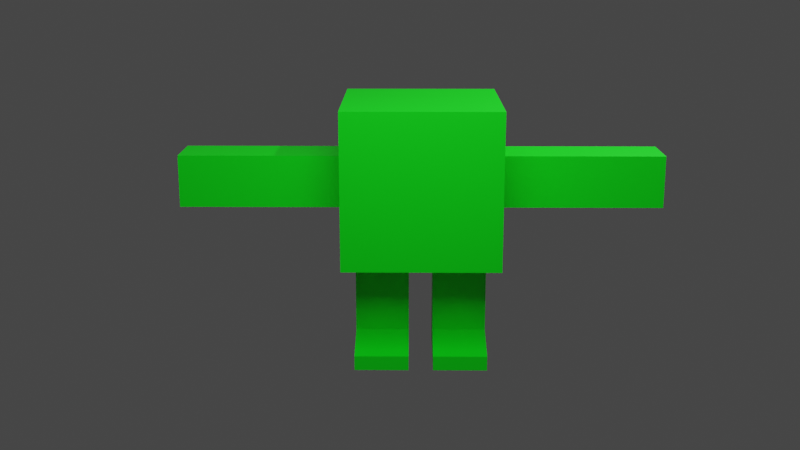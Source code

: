 # Source: CubeMan.blend  (saved by Blender 3.2.14; exported with 4.5.12 LTS)
import bpy
from mathutils import Matrix  # noqa: F401  (used for matrix-valued properties, if any)

bpy.ops.wm.read_factory_settings(use_empty=True)
scene = bpy.context.scene
scene.name = 'Scene'

# ---- collections
col_collection = bpy.data.collections.new('Collection'); scene.collection.children.link(col_collection)

# ---- materials (node trees are filled in below, after node groups)
mat_material = bpy.data.materials.new('Material')
mat_material.alpha_threshold = 0.0
mat_material.use_transparent_shadow = False
mat_material.line_color = (0.0, 0.0, 0.0, 1.0)

# ---- material node trees
mat_material.use_nodes = True; mat_material.node_tree.nodes.clear()
_N = mat_material.node_tree.nodes; _L = mat_material.node_tree.links
n0 = _N.new('ShaderNodeOutputMaterial'); n0.name = 'Material Output'; n0.location = (300, 300)
n1 = _N.new('ShaderNodeBsdfPrincipled'); n1.name = 'Principled BSDF'; n1.location = (10, 300)
n1.distribution = 'GGX'
n1.subsurface_method = 'RANDOM_WALK_SKIN'
n1.inputs[0].default_value = (0.0, 0.8, 0.005396, 1.0)
n1.inputs[2].default_value = 0.4
n1.inputs[3].default_value = 1.45
n1.inputs[27].default_value = (0.0, 0.0, 0.0, 1.0)
n1.inputs[28].default_value = 1.0
_L.new(n1.outputs[0], n0.inputs[0])
n0.is_active_output = True

# ---- world
world_world = bpy.data.worlds.new('World'); scene.world = world_world
world_world.use_nodes = True; world_world.node_tree.nodes.clear()
_N = world_world.node_tree.nodes; _L = world_world.node_tree.links
n0 = _N.new('ShaderNodeOutputWorld'); n0.name = 'World Output'; n0.location = (300, 300)
n1 = _N.new('ShaderNodeBackground'); n1.name = 'Background'; n1.location = (10, 300)
n1.inputs[0].default_value = (0.05088, 0.05088, 0.05088, 1.0)
_L.new(n1.outputs[0], n0.inputs[0])
n0.is_active_output = True
world_world.color = (0.05088, 0.05088, 0.05088)
world_world.use_sun_shadow = False
world_world.sun_shadow_jitter_overblur = 0.0

# ---- cameras
cam_camera = bpy.data.cameras.new('Camera')
cam_camera.clip_end = 100.0
cam_camera.ortho_scale = 7.314

# ---- lights
light_light = bpy.data.lights.new('Light', 'POINT')
light_light.transmission_factor = 0.0
light_light.energy = 1000.0
light_light.shadow_soft_size = 0.1
light_light.shadow_maximum_resolution = 0.006
light_light.use_absolute_resolution = True
light_area = bpy.data.lights.new('Area', 'AREA')
light_area.transmission_factor = 0.0
light_area.energy = 392.7
light_area.shadow_soft_size = 1.0
light_area.shadow_maximum_resolution = 0.006
light_area.use_absolute_resolution = True
light_area.size = 1.0
light_area.size_y = 1.0

# ---- meshes
me_cube = bpy.data.meshes.new('Cube')
me_cube.from_pydata([(1.0, 1.0, 1.0), (1.0, 1.0, -1.0), (1.0, -1.0, 1.0), (1.0, -1.0, -1.0), (1.0, -1.0, -0.3333), (1.0, -1.0, 0.3333), (1.0, 1.0, -0.3333), (1.0, 1.0, 0.3333), (0.0, 1.0, -1.0), (0.0, -1.0, 1.0), (0.0, -1.0, -1.0), (0.0, 1.0, 1.0), (0.0, 1.0, 0.3333), (0.0, 1.0, -0.3333), (0.0, -1.0, 0.3333), (0.0, -1.0, -0.3333), (0.1563, -1.0, -1.0), (0.8437, -1.0, -1.0), (0.1563, 1.0, 1.0), (0.8437, 1.0, 1.0), (0.8437, 1.0, -1.0), (0.1563, 1.0, -1.0), (0.8437, -1.0, 1.0), (0.1563, -1.0, 1.0), (0.8437, -1.0, -0.3333), (0.1563, -1.0, -0.3333), (0.8437, -1.0, 0.3333), (0.1563, -1.0, 0.3333), (0.1563, 1.0, -0.3333), (0.8437, 1.0, -0.3333), (0.1563, 1.0, 0.3333), (0.8437, 1.0, 0.3333), (1.0, 0.3333, 1.0), (1.0, -0.3333, 1.0), (1.0, -0.3333, -1.0), (1.0, 0.3333, -1.0), (0.0, 0.3333, -1.0), (0.0, -0.3333, -1.0), (0.0, 0.3333, 1.0), (0.0, -0.3333, 1.0), (1.0, 0.3333, -0.3333), (1.0, -0.3333, -0.3333), (1.0, 0.3333, 0.3333), (1.0, -0.3333, 0.3333), (0.8437, 0.3333, 1.0), (0.8437, -0.3333, 1.0), (0.1563, 0.3333, 1.0), (0.1563, -0.3333, 1.0), (0.1563, 0.3333, -1.0), (0.1563, -0.3333, -1.0), (0.8437, 0.3333, -1.0), (0.8437, -0.3333, -1.0), (2.494, 0.3333, -0.3333), (2.494, -0.3333, -0.3333), (2.494, 0.3333, 0.3333), (2.494, -0.3333, 0.3333), (3.085, 0.3333, -0.3333), (3.085, -0.3333, -0.3333), (3.085, 0.3333, 0.3333), (3.085, -0.3333, 0.3333), (1.675, 0.3333, 0.3333), (1.747, 0.3333, 0.3333), (1.819, 0.3333, 0.3333), (1.819, 0.3333, -0.3333), (1.747, 0.3333, -0.3333), (1.675, 0.3333, -0.3333), (1.675, -0.3333, 0.3333), (1.747, -0.3333, 0.3333), (1.819, -0.3333, 0.3333), (1.819, -0.3333, -0.3333), (1.747, -0.3333, -0.3333), (1.675, -0.3333, -0.3333), (0.1563, 0.3333, -1.986), (0.1563, -0.3333, -1.986), (0.8437, 0.3333, -1.986), (0.8437, -0.3333, -1.986), (0.1563, 0.3333, -2.335), (0.1563, -0.3333, -2.335), (0.8437, 0.3333, -2.335), (0.8437, -0.3333, -2.335), (0.8437, -0.8889, -2.149), (0.1563, -0.8889, -2.149), (0.8437, -0.8889, -2.335), (0.1563, -0.8889, -2.335), (0.1563, -0.3333, -1.422), (0.1563, -0.3333, -1.493), (0.1563, -0.3333, -1.564), (0.8437, -0.3333, -1.564), (0.8437, -0.3333, -1.493), (0.8437, -0.3333, -1.422), (0.8437, 0.3333, -1.564), (0.8437, 0.3333, -1.493), (0.8437, 0.3333, -1.422), (0.1563, 0.3333, -1.422), (0.1563, 0.3333, -1.493), (0.1563, 0.3333, -1.564), (2.563, 0.3333, -0.3333), (2.563, -0.3333, -0.3333), (2.563, -0.3333, 0.3333), (2.563, 0.3333, 0.3333)], [], [(20, 29, 6, 1), (16, 25, 15, 10), (29, 31, 7, 6), (51, 34, 3, 17), (43, 33, 2, 5), (31, 19, 0, 7), (34, 41, 4, 3), (25, 27, 14, 15), (27, 23, 9, 14), (47, 39, 9, 23), (41, 43, 5, 4), (33, 45, 22, 2), (45, 47, 23, 22), (5, 2, 22, 26), (26, 22, 23, 27), (4, 5, 26, 24), (24, 26, 27, 25), (12, 11, 18, 30), (30, 18, 19, 31), (37, 49, 16, 10), (49, 51, 17, 16), (13, 12, 30, 28), (28, 30, 31, 29), (3, 4, 24, 17), (17, 24, 25, 16), (8, 13, 28, 21), (21, 28, 29, 20), (21, 20, 50, 48), (87, 86, 73, 75), (8, 21, 48, 36), (36, 48, 49, 37), (19, 18, 46, 44), (44, 46, 47, 45), (0, 19, 44, 32), (32, 44, 45, 33), (6, 7, 42, 40), (63, 62, 54, 52), (18, 11, 38, 46), (46, 38, 39, 47), (1, 6, 40, 35), (35, 40, 41, 34), (7, 0, 32, 42), (42, 32, 33, 43), (20, 1, 35, 50), (50, 35, 34, 51), (97, 96, 56, 57), (62, 68, 55, 54), (69, 63, 52, 53), (68, 69, 53, 55), (56, 58, 59, 57), (98, 97, 57, 59), (99, 98, 59, 58), (96, 99, 58, 56), (43, 41, 71, 66), (66, 71, 70, 67), (67, 70, 69, 68), (41, 40, 65, 71), (71, 65, 64, 70), (70, 64, 63, 69), (42, 43, 66, 60), (60, 66, 67, 61), (61, 67, 68, 62), (40, 42, 60, 65), (65, 60, 61, 64), (64, 61, 62, 63), (72, 74, 78, 76), (90, 87, 75, 74), (86, 95, 72, 73), (95, 90, 74, 72), (76, 78, 79, 77), (73, 72, 76, 77), (79, 75, 80, 82), (74, 75, 79, 78), (80, 81, 83, 82), (77, 79, 82, 83), (75, 73, 81, 80), (73, 77, 83, 81), (48, 50, 92, 93), (93, 92, 91, 94), (94, 91, 90, 95), (49, 48, 93, 84), (84, 93, 94, 85), (85, 94, 95, 86), (50, 51, 89, 92), (92, 89, 88, 91), (91, 88, 87, 90), (51, 49, 84, 89), (89, 84, 85, 88), (88, 85, 86, 87), (52, 54, 99, 96), (54, 55, 98, 99), (55, 53, 97, 98), (53, 52, 96, 97)])
_uv = me_cube.uv_layers.new(name='UVMap')
_uv.uv.foreach_set('vector', [0.375, 0.4583, 0.4583, 0.4583, 0.4583, 0.5, 0.375, 0.5, 0.375, 0.8333, 0.4583, 0.8333, 0.4583, 0.875, 0.375, 0.875, 0.4583, 0.4583, 0.5417, 0.4583, 0.5417, 0.5, 0.4583, 0.5, 0.3333, 0.6667, 0.375, 0.6667, 0.375, 0.75, 0.3333, 0.75, 0.5417, 0.6667, 0.625, 0.6667, 0.625, 0.75, 0.5417, 0.75, 0.5417, 0.4583, 0.625, 0.4583, 0.625, 0.5, 0.5417, 0.5, 0.375, 0.6667, 0.4583, 0.6667, 0.4583, 0.75, 0.375, 0.75, 0.4583, 0.8333, 0.5417, 0.8333, 0.5417, 0.875, 0.4583, 0.875, 0.5417, 0.8333, 0.625, 0.8333, 0.625, 0.875, 0.5417, 0.875, 0.7083, 0.6667, 0.75, 0.6667, 0.75, 0.75, 0.7083, 0.75, 0.4583, 0.6667, 0.5417, 0.6667, 0.5417, 0.75, 0.4583, 0.75, 0.625, 0.6667, 0.6667, 0.6667, 0.6667, 0.75, 0.625, 0.75, 0.6667, 0.6667, 0.7083, 0.6667, 0.7083, 0.75, 0.6667, 0.75, 0.5417, 0.75, 0.625, 0.75, 0.625, 0.7917, 0.5417, 0.7917, 0.5417, 0.7917, 0.625, 0.7917, 0.625, 0.8333, 0.5417, 0.8333, 0.4583, 0.75, 0.5417, 0.75, 0.5417, 0.7917, 0.4583, 0.7917, 0.4583, 0.7917, 0.5417, 0.7917, 0.5417, 0.8333, 0.4583, 0.8333, 0.5417, 0.375, 0.625, 0.375, 0.625, 0.4167, 0.5417, 0.4167, 0.5417, 0.4167, 0.625, 0.4167, 0.625, 0.4583, 0.5417, 0.4583, 0.25, 0.6667, 0.2917, 0.6667, 0.2917, 0.75, 0.25, 0.75, 0.2917, 0.6667, 0.3333, 0.6667, 0.3333, 0.75, 0.2917, 0.75, 0.4583, 0.375, 0.5417, 0.375, 0.5417, 0.4167, 0.4583, 0.4167, 0.4583, 0.4167, 0.5417, 0.4167, 0.5417, 0.4583, 0.4583, 0.4583, 0.375, 0.75, 0.4583, 0.75, 0.4583, 0.7917, 0.375, 0.7917, 0.375, 0.7917, 0.4583, 0.7917, 0.4583, 0.8333, 0.375, 0.8333, 0.375, 0.375, 0.4583, 0.375, 0.4583, 0.4167, 0.375, 0.4167, 0.375, 0.4167, 0.4583, 0.4167, 0.4583, 0.4583, 0.375, 0.4583, 0.2917, 0.5, 0.3333, 0.5, 0.3333, 0.5833, 0.2917, 0.5833, 0.3333, 0.6667, 0.2917, 0.6667, 0.2917, 0.6667, 0.3333, 0.6667, 0.25, 0.5, 0.2917, 0.5, 0.2917, 0.5833, 0.25, 0.5833, 0.25, 0.5833, 0.2917, 0.5833, 0.2917, 0.6667, 0.25, 0.6667, 0.6667, 0.5, 0.7083, 0.5, 0.7083, 0.5833, 0.6667, 0.5833, 0.6667, 0.5833, 0.7083, 0.5833, 0.7083, 0.6667, 0.6667, 0.6667, 0.625, 0.5, 0.6667, 0.5, 0.6667, 0.5833, 0.625, 0.5833, 0.625, 0.5833, 0.6667, 0.5833, 0.6667, 0.6667, 0.625, 0.6667, 0.4583, 0.5, 0.5417, 0.5, 0.5417, 0.5833, 0.4583, 0.5833, 0.4583, 0.5833, 0.5417, 0.5833, 0.5417, 0.5833, 0.4583, 0.5833, 0.7083, 0.5, 0.75, 0.5, 0.75, 0.5833, 0.7083, 0.5833, 0.7083, 0.5833, 0.75, 0.5833, 0.75, 0.6667, 0.7083, 0.6667, 0.375, 0.5, 0.4583, 0.5, 0.4583, 0.5833, 0.375, 0.5833, 0.375, 0.5833, 0.4583, 0.5833, 0.4583, 0.6667, 0.375, 0.6667, 0.5417, 0.5, 0.625, 0.5, 0.625, 0.5833, 0.5417, 0.5833, 0.5417, 0.5833, 0.625, 0.5833, 0.625, 0.6667, 0.5417, 0.6667, 0.3333, 0.5, 0.375, 0.5, 0.375, 0.5833, 0.3333, 0.5833, 0.3333, 0.5833, 0.375, 0.5833, 0.375, 0.6667, 0.3333, 0.6667, 0.4583, 0.6667, 0.4583, 0.5833, 0.4583, 0.5833, 0.4583, 0.6667, 0.5417, 0.5833, 0.5417, 0.6667, 0.5417, 0.6667, 0.5417, 0.5833, 0.4583, 0.6667, 0.4583, 0.5833, 0.4583, 0.5833, 0.4583, 0.6667, 0.5417, 0.6667, 0.4583, 0.6667, 0.4583, 0.6667, 0.5417, 0.6667, 0.4583, 0.5833, 0.5417, 0.5833, 0.5417, 0.6667, 0.4583, 0.6667, 0.5417, 0.6667, 0.4583, 0.6667, 0.4583, 0.6667, 0.5417, 0.6667, 0.5417, 0.5833, 0.5417, 0.6667, 0.5417, 0.6667, 0.5417, 0.5833, 0.4583, 0.5833, 0.5417, 0.5833, 0.5417, 0.5833, 0.4583, 0.5833, 0.5417, 0.6667, 0.4583, 0.6667, 0.4583, 0.6667, 0.5417, 0.6667, 0.5417, 0.6667, 0.4583, 0.6667, 0.4583, 0.6667, 0.5417, 0.6667, 0.5417, 0.6667, 0.4583, 0.6667, 0.4583, 0.6667, 0.5417, 0.6667, 0.4583, 0.6667, 0.4583, 0.5833, 0.4583, 0.5833, 0.4583, 0.6667, 0.4583, 0.6667, 0.4583, 0.5833, 0.4583, 0.5833, 0.4583, 0.6667, 0.4583, 0.6667, 0.4583, 0.5833, 0.4583, 0.5833, 0.4583, 0.6667, 0.5417, 0.5833, 0.5417, 0.6667, 0.5417, 0.6667, 0.5417, 0.5833, 0.5417, 0.5833, 0.5417, 0.6667, 0.5417, 0.6667, 0.5417, 0.5833, 0.5417, 0.5833, 0.5417, 0.6667, 0.5417, 0.6667, 0.5417, 0.5833, 0.4583, 0.5833, 0.5417, 0.5833, 0.5417, 0.5833, 0.4583, 0.5833, 0.4583, 0.5833, 0.5417, 0.5833, 0.5417, 0.5833, 0.4583, 0.5833, 0.4583, 0.5833, 0.5417, 0.5833, 0.5417, 0.5833, 0.4583, 0.5833, 0.2917, 0.5833, 0.3333, 0.5833, 0.3333, 0.5833, 0.2917, 0.5833, 0.3333, 0.5833, 0.3333, 0.6667, 0.3333, 0.6667, 0.3333, 0.5833, 0.2917, 0.6667, 0.2917, 0.5833, 0.2917, 0.5833, 0.2917, 0.6667, 0.2917, 0.5833, 0.3333, 0.5833, 0.3333, 0.5833, 0.2917, 0.5833, 0.2917, 0.5833, 0.3333, 0.5833, 0.3333, 0.6667, 0.2917, 0.6667, 0.2917, 0.6667, 0.2917, 0.5833, 0.2917, 0.5833, 0.2917, 0.6667, 0.3333, 0.6667, 0.3333, 0.6667, 0.3333, 0.6667, 0.3333, 0.6667, 0.3333, 0.5833, 0.3333, 0.6667, 0.3333, 0.6667, 0.3333, 0.5833, 0.3333, 0.6667, 0.2917, 0.6667, 0.2917, 0.6667, 0.3333, 0.6667, 0.2917, 0.6667, 0.3333, 0.6667, 0.3333, 0.6667, 0.2917, 0.6667, 0.3333, 0.6667, 0.2917, 0.6667, 0.2917, 0.6667, 0.3333, 0.6667, 0.2917, 0.6667, 0.2917, 0.6667, 0.2917, 0.6667, 0.2917, 0.6667, 0.2917, 0.5833, 0.3333, 0.5833, 0.3333, 0.5833, 0.2917, 0.5833, 0.2917, 0.5833, 0.3333, 0.5833, 0.3333, 0.5833, 0.2917, 0.5833, 0.2917, 0.5833, 0.3333, 0.5833, 0.3333, 0.5833, 0.2917, 0.5833, 0.2917, 0.6667, 0.2917, 0.5833, 0.2917, 0.5833, 0.2917, 0.6667, 0.2917, 0.6667, 0.2917, 0.5833, 0.2917, 0.5833, 0.2917, 0.6667, 0.2917, 0.6667, 0.2917, 0.5833, 0.2917, 0.5833, 0.2917, 0.6667, 0.3333, 0.5833, 0.3333, 0.6667, 0.3333, 0.6667, 0.3333, 0.5833, 0.3333, 0.5833, 0.3333, 0.6667, 0.3333, 0.6667, 0.3333, 0.5833, 0.3333, 0.5833, 0.3333, 0.6667, 0.3333, 0.6667, 0.3333, 0.5833, 0.3333, 0.6667, 0.2917, 0.6667, 0.2917, 0.6667, 0.3333, 0.6667, 0.3333, 0.6667, 0.2917, 0.6667, 0.2917, 0.6667, 0.3333, 0.6667, 0.3333, 0.6667, 0.2917, 0.6667, 0.2917, 0.6667, 0.3333, 0.6667, 0.4583, 0.5833, 0.5417, 0.5833, 0.5417, 0.5833, 0.4583, 0.5833, 0.5417, 0.5833, 0.5417, 0.6667, 0.5417, 0.6667, 0.5417, 0.5833, 0.5417, 0.6667, 0.4583, 0.6667, 0.4583, 0.6667, 0.5417, 0.6667, 0.4583, 0.6667, 0.4583, 0.5833, 0.4583, 0.5833, 0.4583, 0.6667])
me_cube.materials.append(mat_material)
me_cube.use_mirror_vertex_groups = False
me_cube.update()
arm_armature = bpy.data.armatures.new('Armature')  # bones are not reproduced

# ---- objects
ob_cube = bpy.data.objects.new('Cube', me_cube)
ob_light = bpy.data.objects.new('Light', light_light)
ob_camera = bpy.data.objects.new('Camera', cam_camera)
ob_armature = bpy.data.objects.new('Armature', arm_armature)
ob_area = bpy.data.objects.new('Area', light_area)

# ---- transforms, parenting, visibility, modifiers, constraints
ob_cube.parent = ob_armature
ob_cube.matrix_parent_inverse = Matrix(((1.547, -0.0, 0.0, -0.0), (-0.0, 1.547, -0.0, 0.0), (0.0, -0.0, 1.547, -0.5024), (-0.0, 0.0, -0.0, 1.0)))
ob_cube.location = (0.0, 0.0, 1.0)
ob_cube.lock_rotations_4d = False
ob_cube.empty_display_type = 'ARROWS'
ob_cube.lineart.crease_threshold = 0.0
_vg = ob_cube.vertex_groups.new(name='Bone')
for _i, _w in zip([1, 3, 4, 5, 6, 7, 8, 9, 10, 11, 12, 13, 14, 15, 16, 17, 18, 20, 21, 23, 24, 25, 26, 27, 28, 29, 30, 31, 36, 37, 48, 49], [0.05428, 0.05352, 0.05938, 0.003644, 0.06028, 0.01378, 0.2165, 0.0138, 0.218, 0.01486, 0.1116, 0.4121, 0.1107, 0.412, 0.1764, 0.06424, 0.01161, 0.06458, 0.1751, 0.01048, 0.09648, 0.4105, 0.02676, 0.1039, 0.4106, 0.09731, 0.1049, 0.03312, 0.2109, 0.2162, 0.08184, 0.08874]): _vg.add([_i], _w, 'REPLACE')
_vg = ob_cube.vertex_groups.new(name='Bone.001')
for _i, _w in zip([0, 2, 4, 5, 6, 7, 8, 9, 10, 11, 12, 13, 14, 15, 16, 17, 18, 19, 20, 21, 22, 23, 24, 25, 26, 27, 28, 29, 30, 31, 32, 33, 38, 39, 42, 43, 44, 45, 46, 47], [0.2985, 0.3972, 0.04919, 0.1409, 0.05082, 0.1492, 0.0356, 0.7157, 0.03598, 0.6993, 0.5568, 0.1519, 0.5613, 0.1528, 0.03141, 0.0004778, 0.6863, 0.3265, 0.001333, 0.03111, 0.3894, 0.7047, 0.06565, 0.1439, 0.1902, 0.5538, 0.1431, 0.06618, 0.5495, 0.1891, 0.4128, 0.4236, 0.8631, 0.8665, 0.05672, 0.01924, 0.405, 0.416, 0.85, 0.8536]): _vg.add([_i], _w, 'REPLACE')
_vg = ob_cube.vertex_groups.new(name='Bone_L.001')
for _i, _w in zip([0, 1, 2, 3, 4, 5, 6, 7, 8, 9, 10, 11, 12, 13, 14, 15, 16, 17, 18, 19, 20, 21, 22, 23, 24, 25, 26, 27, 28, 29, 30, 31, 32, 33, 34, 35, 38, 39, 40, 41, 42, 43, 44, 45, 46, 47, 50, 51, 60, 61, 63, 64, 65, 66, 67, 68, 69, 70, 71], [0.6059, 0.1593, 0.4362, 0.1432, 0.3474, 0.4872, 0.3865, 0.6604, 0.07878, 0.1805, 0.07075, 0.2219, 0.2276, 0.1667, 0.1879, 0.1474, 0.07248, 0.1324, 0.2363, 0.5828, 0.1464, 0.08062, 0.4597, 0.1916, 0.3991, 0.1566, 0.5086, 0.1997, 0.1763, 0.4354, 0.2424, 0.6261, 0.5016, 0.4277, 0.1196, 0.1269, 0.1127, 0.102, 0.6968, 0.6586, 0.7623, 0.4949, 0.5268, 0.4773, 0.1253, 0.1135, 0.06004, 0.05503, 0.06588, 0.02684, 0.01581, 0.05156, 0.07979, 0.0635, 0.03868, 0.007688, 0.03818, 0.06553, 0.09176]): _vg.add([_i], _w, 'REPLACE')
_vg = ob_cube.vertex_groups.new(name='Bone_L.003')
for _i, _w in zip([0, 1, 2, 3, 4, 5, 6, 7, 9, 10, 11, 14, 15, 16, 17, 18, 19, 20, 22, 23, 24, 25, 26, 27, 29, 31, 32, 33, 34, 35, 39, 40, 41, 42, 43, 44, 45, 47, 50, 51, 52, 54, 55, 60, 61, 62, 63, 64, 65, 66, 67, 68, 69, 70, 71, 73, 80, 81, 82, 83, 84, 85, 86], [0.0, 0.0, 0.0, 0.0, 0.0, 0.0, 0.0, 0.0, 0.0, 0.0, 0.0, 0.0, 0.0, 0.0, 0.0, 0.0, 0.0, 0.0, 0.0, 0.0, 0.0, 0.0, 0.0, 0.0, 0.0, 0.0, 0.0, 0.0, 0.0, 0.0, 0.0, 0.00566, 0.0, 0.0, 0.0, 0.0, 0.0, 0.0, 0.0, 0.0, 0.01729, 0.002761, 0.002932, 0.6466, 0.4549, 0.2511, 0.2747, 0.433, 0.5793, 0.5768, 0.3996, 0.2569, 0.2568, 0.371, 0.5091, 0.0, 0.0, 0.0, 0.0, 0.0, 0.0, 0.0, 0.0]): _vg.add([_i], _w, 'REPLACE')
_vg = ob_cube.vertex_groups.new(name='Bone_L.004')
for _i, _w in zip([40, 41, 42, 52, 53, 54, 55, 56, 57, 58, 59, 60, 61, 62, 63, 64, 65, 66, 67, 68, 69, 70, 71, 96, 97, 98, 99], [0.0296, 0.03746, 0.01402, 0.5701, 0.4083, 0.616, 0.6003, 0.0953, 0.07453, 0.08273, 0.08547, 0.2681, 0.4827, 0.692, 0.6382, 0.4727, 0.3018, 0.3306, 0.5177, 0.6637, 0.6121, 0.4928, 0.3395, 0.3997, 0.2955, 0.3901, 0.4019]): _vg.add([_i], _w, 'REPLACE')
_vg = ob_cube.vertex_groups.new(name='Bone_L.005')
for _i, _w in zip([52, 53, 54, 55, 56, 57, 58, 59, 62, 63, 64, 67, 68, 69, 70, 71, 96, 97, 98, 99], [0.3913, 0.5638, 0.3549, 0.3698, 0.8985, 0.9206, 0.9131, 0.9101, 0.01432, 0.04251, 0.01038, 0.01504, 0.04335, 0.07594, 0.0539, 0.02201, 0.5734, 0.6846, 0.5904, 0.5788]): _vg.add([_i], _w, 'REPLACE')
_vg = ob_cube.vertex_groups.new(name='Bone_R.001')
_vg = ob_cube.vertex_groups.new(name='Bone_R.003')
_vg = ob_cube.vertex_groups.new(name='Bone_R.004')
_vg = ob_cube.vertex_groups.new(name='Bone_R.005')
_vg = ob_cube.vertex_groups.new(name='Bone_L.006')
for _i, _w in zip([0, 1, 2, 3, 4, 5, 6, 7, 8, 10, 11, 12, 13, 14, 15, 16, 17, 18, 19, 20, 21, 22, 24, 25, 26, 27, 28, 29, 30, 31, 34, 35, 36, 37, 40, 41, 48, 49, 50, 51, 84, 85, 86, 87, 88, 89, 90, 91, 92, 93, 94, 95], [0.01559, 0.6586, 0.007488, 0.6616, 0.3053, 0.06543, 0.3066, 0.07864, 0.5904, 0.5837, 0.002821, 0.07302, 0.2167, 0.07027, 0.2142, 0.6254, 0.6668, 0.002019, 0.01286, 0.6662, 0.6317, 0.005769, 0.266, 0.2123, 0.07083, 0.06829, 0.2147, 0.2677, 0.07125, 0.07917, 0.7325, 0.7324, 0.6367, 0.6152, 0.1221, 0.1252, 0.7441, 0.7159, 0.7376, 0.7368, 0.1541, 0.1048, 0.07331, 0.05368, 0.0824, 0.1309, 0.08284, 0.1191, 0.1655, 0.1874, 0.1394, 0.101]): _vg.add([_i], _w, 'REPLACE')
_vg = ob_cube.vertex_groups.new(name='Bone_L.007')
for _i, _w in zip([1, 3, 4, 5, 6, 7, 8, 10, 13, 15, 16, 17, 20, 21, 24, 25, 26, 28, 29, 31, 34, 35, 36, 37, 40, 41, 48, 49, 50, 51, 72, 73, 74, 75, 84, 85, 86, 87, 88, 89, 90, 91, 92, 93, 94, 95], [0.07032, 0.07013, 0.1559, 0.006638, 0.1565, 0.01749, 0.04084, 0.04593, 0.02356, 0.02404, 0.04671, 0.06579, 0.06539, 0.04179, 0.1026, 0.02872, 0.005614, 0.02836, 0.1033, 0.01237, 0.06598, 0.06469, 0.07804, 0.08631, 0.002446, 0.003758, 0.09208, 0.1029, 0.1086, 0.1113, 0.06498, 0.03712, 0.0562, 0.01312, 0.4746, 0.3806, 0.2658, 0.2605, 0.4076, 0.5319, 0.2937, 0.4222, 0.5028, 0.4594, 0.3941, 0.289]): _vg.add([_i], _w, 'REPLACE')
_vg = ob_cube.vertex_groups.new(name='Bone_L.008')
for _i, _w in zip([34, 35, 36, 37, 48, 49, 50, 51, 72, 73, 74, 75, 76, 77, 78, 79, 81, 84, 85, 86, 87, 88, 89, 90, 91, 92, 93, 94, 95], [0.00929, 0.01414, 0.04513, 0.04596, 0.05689, 0.05745, 0.05898, 0.05382, 0.7253, 0.1191, 0.7624, 0.09345, 0.5121, 0.06451, 0.5144, 0.02916, 5.361e-05, 0.2716, 0.3869, 0.4824, 0.5328, 0.4094, 0.2637, 0.5687, 0.4105, 0.2867, 0.2953, 0.4046, 0.5406]): _vg.add([_i], _w, 'REPLACE')
_vg = ob_cube.vertex_groups.new(name='Bone_L.010')
for _i, _w in zip([72, 73, 74, 75, 76, 77, 78, 79, 80, 81, 82, 83, 84, 85, 86, 87, 88, 89, 90, 91, 93, 94, 95], [0.1845, 0.8235, 0.1635, 0.8673, 0.4663, 0.923, 0.4709, 0.9546, 0.9809, 0.9646, 0.9855, 0.9766, 0.0768, 0.1122, 0.1677, 0.1466, 0.0908, 0.05792, 0.03939, 0.01735, 0.01533, 0.03627, 0.05577]): _vg.add([_i], _w, 'REPLACE')
_vg = ob_cube.vertex_groups.new(name='Bone_R.006')
_vg = ob_cube.vertex_groups.new(name='Bone_R.007')
_vg = ob_cube.vertex_groups.new(name='Bone_R.008')
_vg = ob_cube.vertex_groups.new(name='Bone_R.010')
_m = ob_cube.modifiers.new('Mirror', 'MIRROR')
_m.use_clip = True
_m = ob_cube.modifiers.new('Armature', 'ARMATURE')
_m.object = ob_armature
ob_light.location = (4.076, 1.005, 5.904)
ob_light.rotation_euler = (0.6503, 0.05522, 1.866)
ob_light.lock_rotations_4d = False
ob_light.empty_display_type = 'ARROWS'
ob_light.color = (0.0, 0.0, 0.0, 0.0)
ob_light.lineart.crease_threshold = 0.0
ob_camera.location = (-0.1272, -14.12, 4.068)
ob_camera.rotation_euler = (1.313, 6.924e-07, 0.01035)
ob_camera.lock_rotations_4d = False
ob_camera.empty_display_type = 'ARROWS'
ob_camera.color = (0.0, 0.0, 0.0, 0.0)
ob_camera.display_type = 'WIRE'
ob_camera.lineart.crease_threshold = 0.0
ob_armature.location = (0.0, 0.0, 0.3248)
ob_armature.scale = (0.6465, 0.6465, 0.6465)
ob_armature.show_in_front = True
ob_area.location = (1.323e-15, -4.545, 5.957)
ob_area.rotation_euler = (0.6235, 1.297e-16, 4.179e-17)
ob_area.scale = (5.204, 5.204, 5.204)

# ---- collection membership
col_collection.objects.link(ob_cube)
col_collection.objects.link(ob_light)
col_collection.objects.link(ob_camera)
col_collection.objects.link(ob_armature)
col_collection.objects.link(ob_area)

# ---- scene / render settings (as saved in the file)
scene.camera = ob_camera
scene.frame_start = 1; scene.frame_end = 40; scene.frame_set(1)
scene.render.engine = 'BLENDER_EEVEE_NEXT'
scene.cycles.sampling_pattern = 'TABULATED_SOBOL'
scene.cycles.use_light_tree = False
scene.view_settings.view_transform = 'Filmic'
bpy.context.view_layer.update()
